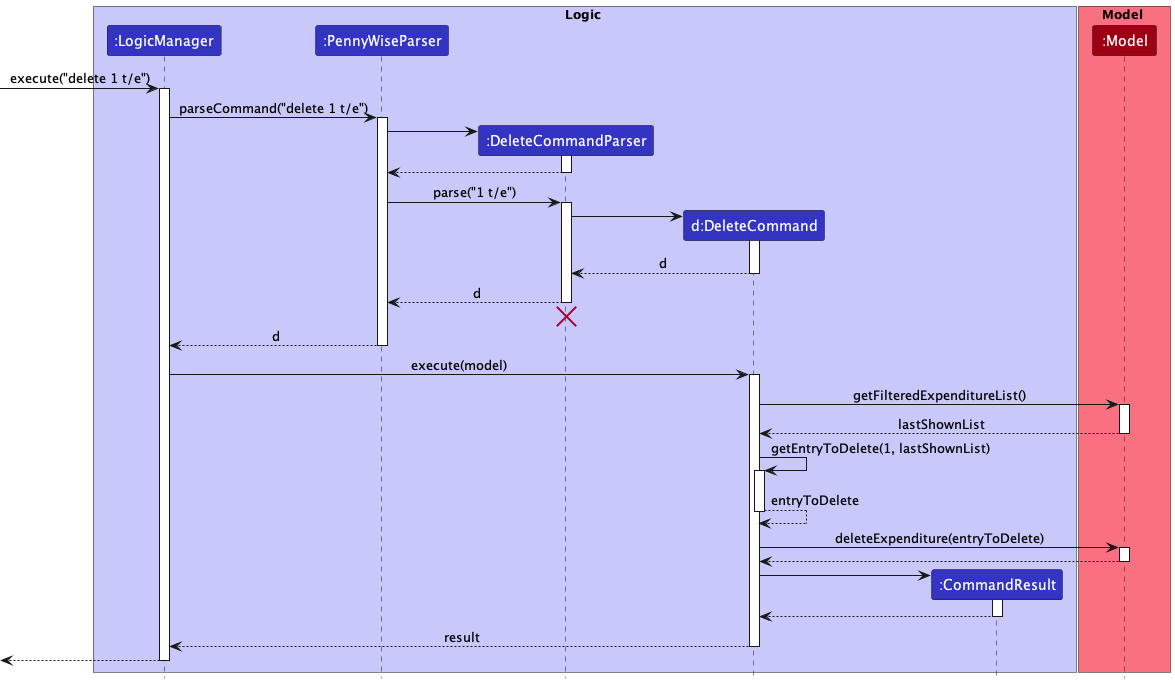

The diagram above was rendered by PlantUML. Its source (embedded in the PNG):
@startuml
!include style.puml

box Logic LOGIC_COLOR_T1
participant ":LogicManager" as LogicManager LOGIC_COLOR
participant ":PennyWiseParser" as PennyWiseParser LOGIC_COLOR
participant ":DeleteCommandParser" as DeleteCommandParser LOGIC_COLOR
participant "d:DeleteCommand" as DeleteCommand LOGIC_COLOR
participant ":CommandResult" as CommandResult LOGIC_COLOR
end box

box Model MODEL_COLOR_T1
participant ":Model" as Model MODEL_COLOR
end box

[-> LogicManager : execute("delete 1 t/e")
activate LogicManager

LogicManager -> PennyWiseParser : parseCommand("delete 1 t/e")
activate PennyWiseParser

create DeleteCommandParser
PennyWiseParser -> DeleteCommandParser
activate DeleteCommandParser

DeleteCommandParser --> PennyWiseParser
deactivate DeleteCommandParser

PennyWiseParser -> DeleteCommandParser : parse("1 t/e")
activate DeleteCommandParser

create DeleteCommand
DeleteCommandParser -> DeleteCommand
activate DeleteCommand

DeleteCommand --> DeleteCommandParser : d
deactivate DeleteCommand

DeleteCommandParser --> PennyWiseParser : d
deactivate DeleteCommandParser
'Hidden arrow to position the destroy marker below the end of the activation bar.
DeleteCommandParser -[hidden]-> PennyWiseParser
destroy DeleteCommandParser

PennyWiseParser --> LogicManager : d
deactivate PennyWiseParser

LogicManager -> DeleteCommand : execute(model)
activate DeleteCommand

DeleteCommand -> Model :getFilteredExpenditureList()
activate Model
return lastShownList

DeleteCommand -> DeleteCommand :getEntryToDelete(1, lastShownList)
activate DeleteCommand
return entryToDelete

DeleteCommand -> Model : deleteExpenditure(entryToDelete)
activate Model

Model --> DeleteCommand
deactivate Model

create CommandResult
DeleteCommand -> CommandResult
activate CommandResult

CommandResult --> DeleteCommand
deactivate CommandResult

DeleteCommand --> LogicManager : result
deactivate DeleteCommand

[<--LogicManager
deactivate LogicManager
@enduml